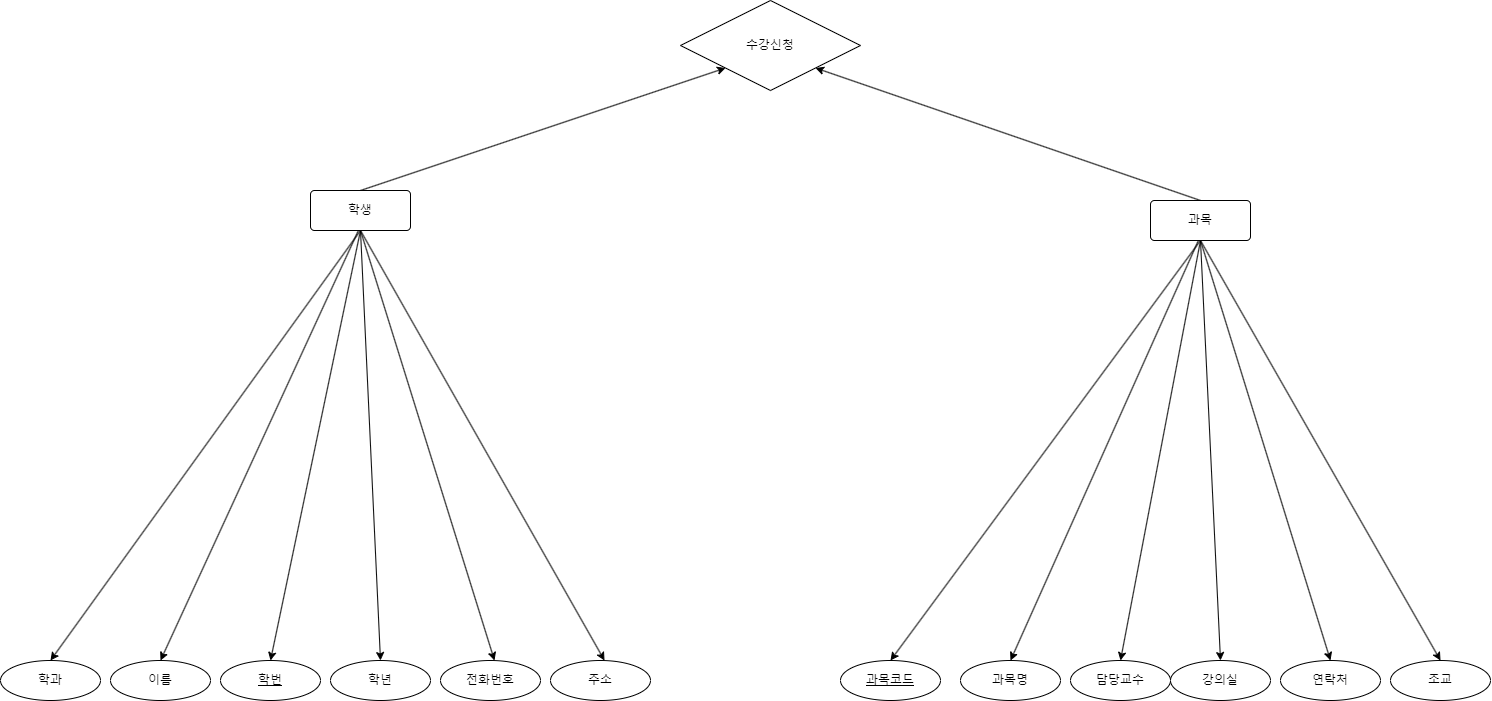

The diagram above was exported from draw.io. Its source (the exported page's mxGraphModel, read from the mxfile embedded in the PNG):
<mxGraphModel dx="2289" dy="1275" grid="1" gridSize="10" guides="0" tooltips="1" connect="1" arrows="0" fold="1" page="1" pageScale="1" pageWidth="4681" pageHeight="3300" math="0" shadow="0">
  <root>
    <mxCell id="0" />
    <mxCell id="1" parent="0" />
    <mxCell id="_6NbFjQCXLk-wCDLx3iL-15" style="rounded=0;orthogonalLoop=1;jettySize=auto;html=1;entryX=0.5;entryY=0;entryDx=0;entryDy=0;exitX=0.5;exitY=1;exitDx=0;exitDy=0;" edge="1" parent="1" source="_6NbFjQCXLk-wCDLx3iL-1" target="_6NbFjQCXLk-wCDLx3iL-3">
      <mxGeometry relative="1" as="geometry">
        <mxPoint x="2890" y="720" as="sourcePoint" />
      </mxGeometry>
    </mxCell>
    <mxCell id="_6NbFjQCXLk-wCDLx3iL-2" value="이름" style="ellipse;whiteSpace=wrap;html=1;align=center;" vertex="1" parent="1">
      <mxGeometry x="2410" y="800" width="100" height="40" as="geometry" />
    </mxCell>
    <mxCell id="_6NbFjQCXLk-wCDLx3iL-3" value="학번" style="ellipse;whiteSpace=wrap;html=1;align=center;fontStyle=4;" vertex="1" parent="1">
      <mxGeometry x="2520" y="800" width="100" height="40" as="geometry" />
    </mxCell>
    <mxCell id="_6NbFjQCXLk-wCDLx3iL-7" value="학년" style="ellipse;whiteSpace=wrap;html=1;align=center;" vertex="1" parent="1">
      <mxGeometry x="2630" y="800" width="100" height="40" as="geometry" />
    </mxCell>
    <mxCell id="_6NbFjQCXLk-wCDLx3iL-11" value="학과" style="ellipse;whiteSpace=wrap;html=1;align=center;" vertex="1" parent="1">
      <mxGeometry x="2300" y="800" width="100" height="40" as="geometry" />
    </mxCell>
    <mxCell id="_6NbFjQCXLk-wCDLx3iL-12" value="주소" style="ellipse;whiteSpace=wrap;html=1;align=center;" vertex="1" parent="1">
      <mxGeometry x="2850" y="800" width="100" height="40" as="geometry" />
    </mxCell>
    <mxCell id="_6NbFjQCXLk-wCDLx3iL-13" value="전화번호" style="ellipse;whiteSpace=wrap;html=1;align=center;" vertex="1" parent="1">
      <mxGeometry x="2740" y="800" width="100" height="40" as="geometry" />
    </mxCell>
    <mxCell id="_6NbFjQCXLk-wCDLx3iL-16" style="rounded=0;orthogonalLoop=1;jettySize=auto;html=1;entryX=0.5;entryY=0;entryDx=0;entryDy=0;exitX=0.5;exitY=1;exitDx=0;exitDy=0;" edge="1" parent="1" source="_6NbFjQCXLk-wCDLx3iL-1">
      <mxGeometry relative="1" as="geometry">
        <mxPoint x="2630" y="570" as="sourcePoint" />
        <mxPoint x="2680" y="800" as="targetPoint" />
      </mxGeometry>
    </mxCell>
    <mxCell id="_6NbFjQCXLk-wCDLx3iL-52" style="rounded=0;orthogonalLoop=1;jettySize=auto;html=1;exitX=0.5;exitY=0;exitDx=0;exitDy=0;entryX=0;entryY=1;entryDx=0;entryDy=0;" edge="1" parent="1" source="_6NbFjQCXLk-wCDLx3iL-1" target="_6NbFjQCXLk-wCDLx3iL-49">
      <mxGeometry relative="1" as="geometry" />
    </mxCell>
    <mxCell id="_6NbFjQCXLk-wCDLx3iL-1" value="학생" style="rounded=1;arcSize=10;whiteSpace=wrap;html=1;align=center;" vertex="1" parent="1">
      <mxGeometry x="2610" y="330" width="100" height="40" as="geometry" />
    </mxCell>
    <mxCell id="_6NbFjQCXLk-wCDLx3iL-18" style="rounded=0;orthogonalLoop=1;jettySize=auto;html=1;entryX=0.5;entryY=0;entryDx=0;entryDy=0;exitX=0.5;exitY=1;exitDx=0;exitDy=0;" edge="1" parent="1" source="_6NbFjQCXLk-wCDLx3iL-1">
      <mxGeometry relative="1" as="geometry">
        <mxPoint x="2750" y="650" as="sourcePoint" />
        <mxPoint x="2794" y="800" as="targetPoint" />
      </mxGeometry>
    </mxCell>
    <mxCell id="_6NbFjQCXLk-wCDLx3iL-19" style="rounded=0;orthogonalLoop=1;jettySize=auto;html=1;entryX=0.5;entryY=0;entryDx=0;entryDy=0;exitX=0.478;exitY=1.004;exitDx=0;exitDy=0;exitPerimeter=0;" edge="1" parent="1" source="_6NbFjQCXLk-wCDLx3iL-1">
      <mxGeometry relative="1" as="geometry">
        <mxPoint x="2520" y="650" as="sourcePoint" />
        <mxPoint x="2460" y="800" as="targetPoint" />
      </mxGeometry>
    </mxCell>
    <mxCell id="_6NbFjQCXLk-wCDLx3iL-20" style="rounded=0;orthogonalLoop=1;jettySize=auto;html=1;entryX=0.5;entryY=0;entryDx=0;entryDy=0;exitX=0.5;exitY=1;exitDx=0;exitDy=0;" edge="1" parent="1" source="_6NbFjQCXLk-wCDLx3iL-1">
      <mxGeometry relative="1" as="geometry">
        <mxPoint x="2410" y="650" as="sourcePoint" />
        <mxPoint x="2350" y="800" as="targetPoint" />
      </mxGeometry>
    </mxCell>
    <mxCell id="_6NbFjQCXLk-wCDLx3iL-21" style="rounded=0;orthogonalLoop=1;jettySize=auto;html=1;entryX=0.5;entryY=0;entryDx=0;entryDy=0;exitX=0.5;exitY=1;exitDx=0;exitDy=0;" edge="1" parent="1" source="_6NbFjQCXLk-wCDLx3iL-1">
      <mxGeometry relative="1" as="geometry">
        <mxPoint x="2630" y="650" as="sourcePoint" />
        <mxPoint x="2904" y="800" as="targetPoint" />
      </mxGeometry>
    </mxCell>
    <mxCell id="_6NbFjQCXLk-wCDLx3iL-35" style="rounded=0;orthogonalLoop=1;jettySize=auto;html=1;entryX=0.5;entryY=0;entryDx=0;entryDy=0;exitX=0.5;exitY=1;exitDx=0;exitDy=0;" edge="1" source="_6NbFjQCXLk-wCDLx3iL-43" target="_6NbFjQCXLk-wCDLx3iL-37" parent="1">
      <mxGeometry relative="1" as="geometry">
        <mxPoint x="3730" y="720" as="sourcePoint" />
      </mxGeometry>
    </mxCell>
    <mxCell id="_6NbFjQCXLk-wCDLx3iL-36" value="과목명" style="ellipse;whiteSpace=wrap;html=1;align=center;" vertex="1" parent="1">
      <mxGeometry x="3260" y="800" width="100" height="40" as="geometry" />
    </mxCell>
    <mxCell id="_6NbFjQCXLk-wCDLx3iL-37" value="과목코드" style="ellipse;whiteSpace=wrap;html=1;align=center;fontStyle=4;" vertex="1" parent="1">
      <mxGeometry x="3140" y="800" width="100" height="40" as="geometry" />
    </mxCell>
    <mxCell id="_6NbFjQCXLk-wCDLx3iL-38" value="강의실" style="ellipse;whiteSpace=wrap;html=1;align=center;" vertex="1" parent="1">
      <mxGeometry x="3470" y="800" width="100" height="40" as="geometry" />
    </mxCell>
    <mxCell id="_6NbFjQCXLk-wCDLx3iL-39" value="담당교수" style="ellipse;whiteSpace=wrap;html=1;align=center;" vertex="1" parent="1">
      <mxGeometry x="3370" y="800" width="100" height="40" as="geometry" />
    </mxCell>
    <mxCell id="_6NbFjQCXLk-wCDLx3iL-40" value="조교" style="ellipse;whiteSpace=wrap;html=1;align=center;" vertex="1" parent="1">
      <mxGeometry x="3690" y="800" width="100" height="40" as="geometry" />
    </mxCell>
    <mxCell id="_6NbFjQCXLk-wCDLx3iL-41" value="연락처" style="ellipse;whiteSpace=wrap;html=1;align=center;" vertex="1" parent="1">
      <mxGeometry x="3580" y="800" width="100" height="40" as="geometry" />
    </mxCell>
    <mxCell id="_6NbFjQCXLk-wCDLx3iL-42" style="rounded=0;orthogonalLoop=1;jettySize=auto;html=1;entryX=0.5;entryY=0;entryDx=0;entryDy=0;exitX=0.5;exitY=1;exitDx=0;exitDy=0;" edge="1" source="_6NbFjQCXLk-wCDLx3iL-43" parent="1" target="_6NbFjQCXLk-wCDLx3iL-38">
      <mxGeometry relative="1" as="geometry">
        <mxPoint x="3470" y="570" as="sourcePoint" />
        <mxPoint x="3520" y="800" as="targetPoint" />
      </mxGeometry>
    </mxCell>
    <mxCell id="_6NbFjQCXLk-wCDLx3iL-51" style="rounded=0;orthogonalLoop=1;jettySize=auto;html=1;exitX=0.5;exitY=0;exitDx=0;exitDy=0;entryX=1;entryY=1;entryDx=0;entryDy=0;" edge="1" parent="1" source="_6NbFjQCXLk-wCDLx3iL-43" target="_6NbFjQCXLk-wCDLx3iL-49">
      <mxGeometry relative="1" as="geometry" />
    </mxCell>
    <mxCell id="_6NbFjQCXLk-wCDLx3iL-43" value="과목" style="rounded=1;arcSize=10;whiteSpace=wrap;html=1;align=center;" vertex="1" parent="1">
      <mxGeometry x="3450" y="340" width="100" height="40" as="geometry" />
    </mxCell>
    <mxCell id="_6NbFjQCXLk-wCDLx3iL-44" style="rounded=0;orthogonalLoop=1;jettySize=auto;html=1;exitX=0.5;exitY=1;exitDx=0;exitDy=0;entryX=0.5;entryY=0;entryDx=0;entryDy=0;" edge="1" source="_6NbFjQCXLk-wCDLx3iL-43" parent="1" target="_6NbFjQCXLk-wCDLx3iL-41">
      <mxGeometry relative="1" as="geometry">
        <mxPoint x="3590" y="650" as="sourcePoint" />
        <mxPoint x="3630" y="800" as="targetPoint" />
      </mxGeometry>
    </mxCell>
    <mxCell id="_6NbFjQCXLk-wCDLx3iL-45" style="rounded=0;orthogonalLoop=1;jettySize=auto;html=1;entryX=0.5;entryY=0;entryDx=0;entryDy=0;exitX=0.478;exitY=1.004;exitDx=0;exitDy=0;exitPerimeter=0;" edge="1" source="_6NbFjQCXLk-wCDLx3iL-43" parent="1" target="_6NbFjQCXLk-wCDLx3iL-36">
      <mxGeometry relative="1" as="geometry">
        <mxPoint x="3360" y="650" as="sourcePoint" />
        <mxPoint x="3300" y="800" as="targetPoint" />
      </mxGeometry>
    </mxCell>
    <mxCell id="_6NbFjQCXLk-wCDLx3iL-46" style="rounded=0;orthogonalLoop=1;jettySize=auto;html=1;entryX=0.5;entryY=0;entryDx=0;entryDy=0;exitX=0.5;exitY=1;exitDx=0;exitDy=0;" edge="1" source="_6NbFjQCXLk-wCDLx3iL-43" parent="1" target="_6NbFjQCXLk-wCDLx3iL-39">
      <mxGeometry relative="1" as="geometry">
        <mxPoint x="3250" y="650" as="sourcePoint" />
        <mxPoint x="3190" y="800" as="targetPoint" />
      </mxGeometry>
    </mxCell>
    <mxCell id="_6NbFjQCXLk-wCDLx3iL-47" style="rounded=0;orthogonalLoop=1;jettySize=auto;html=1;exitX=0.5;exitY=1;exitDx=0;exitDy=0;entryX=0.5;entryY=0;entryDx=0;entryDy=0;" edge="1" source="_6NbFjQCXLk-wCDLx3iL-43" parent="1" target="_6NbFjQCXLk-wCDLx3iL-40">
      <mxGeometry relative="1" as="geometry">
        <mxPoint x="3470" y="650" as="sourcePoint" />
        <mxPoint x="3710" y="770" as="targetPoint" />
      </mxGeometry>
    </mxCell>
    <mxCell id="_6NbFjQCXLk-wCDLx3iL-49" value="수강신청" style="rhombus;whiteSpace=wrap;html=1;" vertex="1" parent="1">
      <mxGeometry x="2980" y="140" width="180" height="90" as="geometry" />
    </mxCell>
  </root>
</mxGraphModel>